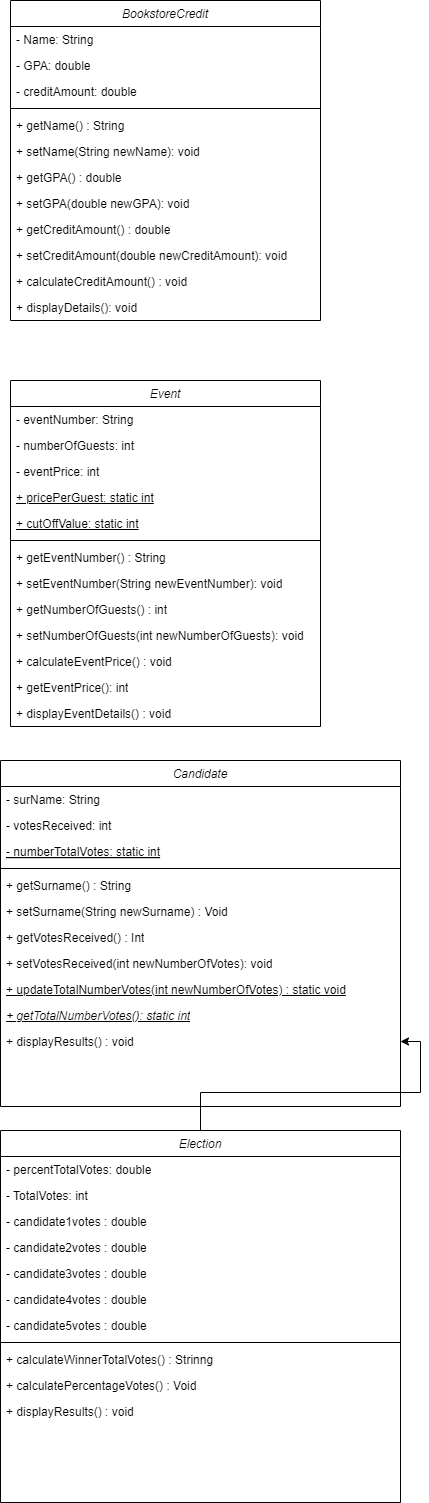

The diagram above was exported from draw.io. Its source (the exported page's mxGraphModel, read from the mxfile embedded in the PNG):
<mxGraphModel dx="472" dy="779" grid="1" gridSize="10" guides="1" tooltips="1" connect="1" arrows="1" fold="1" page="1" pageScale="1" pageWidth="827" pageHeight="1169" math="0" shadow="0">
  <root>
    <mxCell id="WIyWlLk6GJQsqaUBKTNV-0" />
    <mxCell id="WIyWlLk6GJQsqaUBKTNV-1" parent="WIyWlLk6GJQsqaUBKTNV-0" />
    <mxCell id="zkfFHV4jXpPFQw0GAbJ--0" value="BookstoreCredit" style="swimlane;fontStyle=2;align=center;verticalAlign=top;childLayout=stackLayout;horizontal=1;startSize=26;horizontalStack=0;resizeParent=1;resizeLast=0;collapsible=1;marginBottom=0;rounded=0;shadow=0;strokeWidth=1;" parent="WIyWlLk6GJQsqaUBKTNV-1" vertex="1">
      <mxGeometry x="220" y="120" width="310" height="320" as="geometry">
        <mxRectangle x="230" y="140" width="160" height="26" as="alternateBounds" />
      </mxGeometry>
    </mxCell>
    <mxCell id="BFRN1tay1jX6SYuea2GE-0" value="- Name: String" style="text;strokeColor=none;fillColor=none;align=left;verticalAlign=top;spacingLeft=4;spacingRight=4;overflow=hidden;rotatable=0;points=[[0,0.5],[1,0.5]];portConstraint=eastwest;whiteSpace=wrap;html=1;" vertex="1" parent="zkfFHV4jXpPFQw0GAbJ--0">
      <mxGeometry y="26" width="310" height="26" as="geometry" />
    </mxCell>
    <mxCell id="zkfFHV4jXpPFQw0GAbJ--1" value="- GPA: double" style="text;align=left;verticalAlign=top;spacingLeft=4;spacingRight=4;overflow=hidden;rotatable=0;points=[[0,0.5],[1,0.5]];portConstraint=eastwest;" parent="zkfFHV4jXpPFQw0GAbJ--0" vertex="1">
      <mxGeometry y="52" width="310" height="26" as="geometry" />
    </mxCell>
    <mxCell id="zkfFHV4jXpPFQw0GAbJ--2" value="- creditAmount: double" style="text;align=left;verticalAlign=top;spacingLeft=4;spacingRight=4;overflow=hidden;rotatable=0;points=[[0,0.5],[1,0.5]];portConstraint=eastwest;rounded=0;shadow=0;html=0;" parent="zkfFHV4jXpPFQw0GAbJ--0" vertex="1">
      <mxGeometry y="78" width="310" height="26" as="geometry" />
    </mxCell>
    <mxCell id="zkfFHV4jXpPFQw0GAbJ--4" value="" style="line;html=1;strokeWidth=1;align=left;verticalAlign=middle;spacingTop=-1;spacingLeft=3;spacingRight=3;rotatable=0;labelPosition=right;points=[];portConstraint=eastwest;" parent="zkfFHV4jXpPFQw0GAbJ--0" vertex="1">
      <mxGeometry y="104" width="310" height="8" as="geometry" />
    </mxCell>
    <mxCell id="BFRN1tay1jX6SYuea2GE-1" value="+ getName() : String" style="text;strokeColor=none;fillColor=none;align=left;verticalAlign=top;spacingLeft=4;spacingRight=4;overflow=hidden;rotatable=0;points=[[0,0.5],[1,0.5]];portConstraint=eastwest;whiteSpace=wrap;html=1;" vertex="1" parent="zkfFHV4jXpPFQw0GAbJ--0">
      <mxGeometry y="112" width="310" height="26" as="geometry" />
    </mxCell>
    <mxCell id="BFRN1tay1jX6SYuea2GE-2" value="+ setName(String newName): void" style="text;strokeColor=none;fillColor=none;align=left;verticalAlign=top;spacingLeft=4;spacingRight=4;overflow=hidden;rotatable=0;points=[[0,0.5],[1,0.5]];portConstraint=eastwest;whiteSpace=wrap;html=1;" vertex="1" parent="zkfFHV4jXpPFQw0GAbJ--0">
      <mxGeometry y="138" width="310" height="26" as="geometry" />
    </mxCell>
    <mxCell id="BFRN1tay1jX6SYuea2GE-3" value="+ getGPA() : double" style="text;strokeColor=none;fillColor=none;align=left;verticalAlign=top;spacingLeft=4;spacingRight=4;overflow=hidden;rotatable=0;points=[[0,0.5],[1,0.5]];portConstraint=eastwest;whiteSpace=wrap;html=1;" vertex="1" parent="zkfFHV4jXpPFQw0GAbJ--0">
      <mxGeometry y="164" width="310" height="26" as="geometry" />
    </mxCell>
    <mxCell id="BFRN1tay1jX6SYuea2GE-4" value="+ setGPA(double newGPA): void" style="text;strokeColor=none;fillColor=none;align=left;verticalAlign=top;spacingLeft=4;spacingRight=4;overflow=hidden;rotatable=0;points=[[0,0.5],[1,0.5]];portConstraint=eastwest;whiteSpace=wrap;html=1;" vertex="1" parent="zkfFHV4jXpPFQw0GAbJ--0">
      <mxGeometry y="190" width="310" height="26" as="geometry" />
    </mxCell>
    <mxCell id="BFRN1tay1jX6SYuea2GE-5" value="+ getCreditAmount() : double" style="text;strokeColor=none;fillColor=none;align=left;verticalAlign=top;spacingLeft=4;spacingRight=4;overflow=hidden;rotatable=0;points=[[0,0.5],[1,0.5]];portConstraint=eastwest;whiteSpace=wrap;html=1;" vertex="1" parent="zkfFHV4jXpPFQw0GAbJ--0">
      <mxGeometry y="216" width="310" height="26" as="geometry" />
    </mxCell>
    <mxCell id="BFRN1tay1jX6SYuea2GE-6" value="+ setCreditAmount(double newCreditAmount): void" style="text;strokeColor=none;fillColor=none;align=left;verticalAlign=top;spacingLeft=4;spacingRight=4;overflow=hidden;rotatable=0;points=[[0,0.5],[1,0.5]];portConstraint=eastwest;whiteSpace=wrap;html=1;" vertex="1" parent="zkfFHV4jXpPFQw0GAbJ--0">
      <mxGeometry y="242" width="310" height="26" as="geometry" />
    </mxCell>
    <mxCell id="BFRN1tay1jX6SYuea2GE-7" value="+ calculateCreditAmount() : void" style="text;strokeColor=none;fillColor=none;align=left;verticalAlign=top;spacingLeft=4;spacingRight=4;overflow=hidden;rotatable=0;points=[[0,0.5],[1,0.5]];portConstraint=eastwest;whiteSpace=wrap;html=1;" vertex="1" parent="zkfFHV4jXpPFQw0GAbJ--0">
      <mxGeometry y="268" width="310" height="26" as="geometry" />
    </mxCell>
    <mxCell id="BFRN1tay1jX6SYuea2GE-8" value="+ displayDetails(): void" style="text;strokeColor=none;fillColor=none;align=left;verticalAlign=top;spacingLeft=4;spacingRight=4;overflow=hidden;rotatable=0;points=[[0,0.5],[1,0.5]];portConstraint=eastwest;whiteSpace=wrap;html=1;" vertex="1" parent="zkfFHV4jXpPFQw0GAbJ--0">
      <mxGeometry y="294" width="310" height="26" as="geometry" />
    </mxCell>
    <mxCell id="BFRN1tay1jX6SYuea2GE-9" value="Event" style="swimlane;fontStyle=2;align=center;verticalAlign=top;childLayout=stackLayout;horizontal=1;startSize=26;horizontalStack=0;resizeParent=1;resizeLast=0;collapsible=1;marginBottom=0;rounded=0;shadow=0;strokeWidth=1;" vertex="1" parent="WIyWlLk6GJQsqaUBKTNV-1">
      <mxGeometry x="220" y="500" width="310" height="346" as="geometry">
        <mxRectangle x="230" y="140" width="160" height="26" as="alternateBounds" />
      </mxGeometry>
    </mxCell>
    <mxCell id="BFRN1tay1jX6SYuea2GE-10" value="- eventNumber: String" style="text;strokeColor=none;fillColor=none;align=left;verticalAlign=top;spacingLeft=4;spacingRight=4;overflow=hidden;rotatable=0;points=[[0,0.5],[1,0.5]];portConstraint=eastwest;whiteSpace=wrap;html=1;" vertex="1" parent="BFRN1tay1jX6SYuea2GE-9">
      <mxGeometry y="26" width="310" height="26" as="geometry" />
    </mxCell>
    <mxCell id="BFRN1tay1jX6SYuea2GE-11" value="- numberOfGuests: int" style="text;align=left;verticalAlign=top;spacingLeft=4;spacingRight=4;overflow=hidden;rotatable=0;points=[[0,0.5],[1,0.5]];portConstraint=eastwest;" vertex="1" parent="BFRN1tay1jX6SYuea2GE-9">
      <mxGeometry y="52" width="310" height="26" as="geometry" />
    </mxCell>
    <mxCell id="BFRN1tay1jX6SYuea2GE-12" value="- eventPrice: int" style="text;align=left;verticalAlign=top;spacingLeft=4;spacingRight=4;overflow=hidden;rotatable=0;points=[[0,0.5],[1,0.5]];portConstraint=eastwest;rounded=0;shadow=0;html=0;" vertex="1" parent="BFRN1tay1jX6SYuea2GE-9">
      <mxGeometry y="78" width="310" height="26" as="geometry" />
    </mxCell>
    <mxCell id="BFRN1tay1jX6SYuea2GE-22" value="&lt;u&gt;+ pricePerGuest: static int&lt;/u&gt;" style="text;strokeColor=none;fillColor=none;align=left;verticalAlign=top;spacingLeft=4;spacingRight=4;overflow=hidden;rotatable=0;points=[[0,0.5],[1,0.5]];portConstraint=eastwest;whiteSpace=wrap;html=1;" vertex="1" parent="BFRN1tay1jX6SYuea2GE-9">
      <mxGeometry y="104" width="310" height="26" as="geometry" />
    </mxCell>
    <mxCell id="BFRN1tay1jX6SYuea2GE-24" value="&lt;u&gt;+ cutOffValue: static int&lt;/u&gt;" style="text;strokeColor=none;fillColor=none;align=left;verticalAlign=top;spacingLeft=4;spacingRight=4;overflow=hidden;rotatable=0;points=[[0,0.5],[1,0.5]];portConstraint=eastwest;whiteSpace=wrap;html=1;" vertex="1" parent="BFRN1tay1jX6SYuea2GE-9">
      <mxGeometry y="130" width="310" height="26" as="geometry" />
    </mxCell>
    <mxCell id="BFRN1tay1jX6SYuea2GE-13" value="" style="line;html=1;strokeWidth=1;align=left;verticalAlign=middle;spacingTop=-1;spacingLeft=3;spacingRight=3;rotatable=0;labelPosition=right;points=[];portConstraint=eastwest;" vertex="1" parent="BFRN1tay1jX6SYuea2GE-9">
      <mxGeometry y="156" width="310" height="8" as="geometry" />
    </mxCell>
    <mxCell id="BFRN1tay1jX6SYuea2GE-14" value="+ getEventNumber() : String" style="text;strokeColor=none;fillColor=none;align=left;verticalAlign=top;spacingLeft=4;spacingRight=4;overflow=hidden;rotatable=0;points=[[0,0.5],[1,0.5]];portConstraint=eastwest;whiteSpace=wrap;html=1;" vertex="1" parent="BFRN1tay1jX6SYuea2GE-9">
      <mxGeometry y="164" width="310" height="26" as="geometry" />
    </mxCell>
    <mxCell id="BFRN1tay1jX6SYuea2GE-15" value="+ setEventNumber(String newEventNumber): void" style="text;strokeColor=none;fillColor=none;align=left;verticalAlign=top;spacingLeft=4;spacingRight=4;overflow=hidden;rotatable=0;points=[[0,0.5],[1,0.5]];portConstraint=eastwest;whiteSpace=wrap;html=1;" vertex="1" parent="BFRN1tay1jX6SYuea2GE-9">
      <mxGeometry y="190" width="310" height="26" as="geometry" />
    </mxCell>
    <mxCell id="BFRN1tay1jX6SYuea2GE-16" value="+ getNumberOfGuests() : int" style="text;strokeColor=none;fillColor=none;align=left;verticalAlign=top;spacingLeft=4;spacingRight=4;overflow=hidden;rotatable=0;points=[[0,0.5],[1,0.5]];portConstraint=eastwest;whiteSpace=wrap;html=1;" vertex="1" parent="BFRN1tay1jX6SYuea2GE-9">
      <mxGeometry y="216" width="310" height="26" as="geometry" />
    </mxCell>
    <mxCell id="BFRN1tay1jX6SYuea2GE-17" value="+ setNumberOfGuests(int newNumberOfGuests): void" style="text;strokeColor=none;fillColor=none;align=left;verticalAlign=top;spacingLeft=4;spacingRight=4;overflow=hidden;rotatable=0;points=[[0,0.5],[1,0.5]];portConstraint=eastwest;whiteSpace=wrap;html=1;" vertex="1" parent="BFRN1tay1jX6SYuea2GE-9">
      <mxGeometry y="242" width="310" height="26" as="geometry" />
    </mxCell>
    <mxCell id="BFRN1tay1jX6SYuea2GE-18" value="+ calculateEventPrice() : void" style="text;strokeColor=none;fillColor=none;align=left;verticalAlign=top;spacingLeft=4;spacingRight=4;overflow=hidden;rotatable=0;points=[[0,0.5],[1,0.5]];portConstraint=eastwest;whiteSpace=wrap;html=1;" vertex="1" parent="BFRN1tay1jX6SYuea2GE-9">
      <mxGeometry y="268" width="310" height="26" as="geometry" />
    </mxCell>
    <mxCell id="BFRN1tay1jX6SYuea2GE-25" value="+ getEventPrice(): int" style="text;strokeColor=none;fillColor=none;align=left;verticalAlign=top;spacingLeft=4;spacingRight=4;overflow=hidden;rotatable=0;points=[[0,0.5],[1,0.5]];portConstraint=eastwest;whiteSpace=wrap;html=1;" vertex="1" parent="BFRN1tay1jX6SYuea2GE-9">
      <mxGeometry y="294" width="310" height="26" as="geometry" />
    </mxCell>
    <mxCell id="BFRN1tay1jX6SYuea2GE-21" value="+ displayEventDetails() : void" style="text;strokeColor=none;fillColor=none;align=left;verticalAlign=top;spacingLeft=4;spacingRight=4;overflow=hidden;rotatable=0;points=[[0,0.5],[1,0.5]];portConstraint=eastwest;whiteSpace=wrap;html=1;" vertex="1" parent="BFRN1tay1jX6SYuea2GE-9">
      <mxGeometry y="320" width="310" height="26" as="geometry" />
    </mxCell>
    <mxCell id="BFRN1tay1jX6SYuea2GE-26" value="Candidate" style="swimlane;fontStyle=2;align=center;verticalAlign=top;childLayout=stackLayout;horizontal=1;startSize=26;horizontalStack=0;resizeParent=1;resizeLast=0;collapsible=1;marginBottom=0;rounded=0;shadow=0;strokeWidth=1;" vertex="1" parent="WIyWlLk6GJQsqaUBKTNV-1">
      <mxGeometry x="210" y="880" width="400" height="346" as="geometry">
        <mxRectangle x="230" y="140" width="160" height="26" as="alternateBounds" />
      </mxGeometry>
    </mxCell>
    <mxCell id="BFRN1tay1jX6SYuea2GE-27" value="- surName: String" style="text;strokeColor=none;fillColor=none;align=left;verticalAlign=top;spacingLeft=4;spacingRight=4;overflow=hidden;rotatable=0;points=[[0,0.5],[1,0.5]];portConstraint=eastwest;whiteSpace=wrap;html=1;" vertex="1" parent="BFRN1tay1jX6SYuea2GE-26">
      <mxGeometry y="26" width="400" height="26" as="geometry" />
    </mxCell>
    <mxCell id="BFRN1tay1jX6SYuea2GE-28" value="- votesReceived: int" style="text;align=left;verticalAlign=top;spacingLeft=4;spacingRight=4;overflow=hidden;rotatable=0;points=[[0,0.5],[1,0.5]];portConstraint=eastwest;" vertex="1" parent="BFRN1tay1jX6SYuea2GE-26">
      <mxGeometry y="52" width="400" height="26" as="geometry" />
    </mxCell>
    <mxCell id="BFRN1tay1jX6SYuea2GE-29" value="- numberTotalVotes: static int" style="text;align=left;verticalAlign=top;spacingLeft=4;spacingRight=4;overflow=hidden;rotatable=0;points=[[0,0.5],[1,0.5]];portConstraint=eastwest;rounded=0;shadow=0;html=0;fontStyle=4" vertex="1" parent="BFRN1tay1jX6SYuea2GE-26">
      <mxGeometry y="78" width="400" height="26" as="geometry" />
    </mxCell>
    <mxCell id="BFRN1tay1jX6SYuea2GE-32" value="" style="line;html=1;strokeWidth=1;align=left;verticalAlign=middle;spacingTop=-1;spacingLeft=3;spacingRight=3;rotatable=0;labelPosition=right;points=[];portConstraint=eastwest;" vertex="1" parent="BFRN1tay1jX6SYuea2GE-26">
      <mxGeometry y="104" width="400" height="8" as="geometry" />
    </mxCell>
    <mxCell id="BFRN1tay1jX6SYuea2GE-33" value="+ getSurname() : String" style="text;strokeColor=none;fillColor=none;align=left;verticalAlign=top;spacingLeft=4;spacingRight=4;overflow=hidden;rotatable=0;points=[[0,0.5],[1,0.5]];portConstraint=eastwest;whiteSpace=wrap;html=1;" vertex="1" parent="BFRN1tay1jX6SYuea2GE-26">
      <mxGeometry y="112" width="400" height="26" as="geometry" />
    </mxCell>
    <mxCell id="BFRN1tay1jX6SYuea2GE-34" value="+ setSurname(String newSurname) : Void" style="text;strokeColor=none;fillColor=none;align=left;verticalAlign=top;spacingLeft=4;spacingRight=4;overflow=hidden;rotatable=0;points=[[0,0.5],[1,0.5]];portConstraint=eastwest;whiteSpace=wrap;html=1;" vertex="1" parent="BFRN1tay1jX6SYuea2GE-26">
      <mxGeometry y="138" width="400" height="26" as="geometry" />
    </mxCell>
    <mxCell id="BFRN1tay1jX6SYuea2GE-35" value="+ getVotesReceived() : Int" style="text;strokeColor=none;fillColor=none;align=left;verticalAlign=top;spacingLeft=4;spacingRight=4;overflow=hidden;rotatable=0;points=[[0,0.5],[1,0.5]];portConstraint=eastwest;whiteSpace=wrap;html=1;" vertex="1" parent="BFRN1tay1jX6SYuea2GE-26">
      <mxGeometry y="164" width="400" height="26" as="geometry" />
    </mxCell>
    <mxCell id="BFRN1tay1jX6SYuea2GE-36" value="+ setVotesReceived(int newNumberOfVotes): void" style="text;strokeColor=none;fillColor=none;align=left;verticalAlign=top;spacingLeft=4;spacingRight=4;overflow=hidden;rotatable=0;points=[[0,0.5],[1,0.5]];portConstraint=eastwest;whiteSpace=wrap;html=1;" vertex="1" parent="BFRN1tay1jX6SYuea2GE-26">
      <mxGeometry y="190" width="400" height="26" as="geometry" />
    </mxCell>
    <mxCell id="BFRN1tay1jX6SYuea2GE-37" value="&lt;u&gt;+ updateTotalNumberVotes(int newNumberOfVotes) : static void&lt;/u&gt;" style="text;strokeColor=none;fillColor=none;align=left;verticalAlign=top;spacingLeft=4;spacingRight=4;overflow=hidden;rotatable=0;points=[[0,0.5],[1,0.5]];portConstraint=eastwest;whiteSpace=wrap;html=1;" vertex="1" parent="BFRN1tay1jX6SYuea2GE-26">
      <mxGeometry y="216" width="400" height="26" as="geometry" />
    </mxCell>
    <mxCell id="BFRN1tay1jX6SYuea2GE-38" value="&lt;i&gt;&lt;u&gt;+ getTotalNumberVotes(): static int&lt;/u&gt;&lt;/i&gt;" style="text;strokeColor=none;fillColor=none;align=left;verticalAlign=top;spacingLeft=4;spacingRight=4;overflow=hidden;rotatable=0;points=[[0,0.5],[1,0.5]];portConstraint=eastwest;whiteSpace=wrap;html=1;" vertex="1" parent="BFRN1tay1jX6SYuea2GE-26">
      <mxGeometry y="242" width="400" height="26" as="geometry" />
    </mxCell>
    <mxCell id="BFRN1tay1jX6SYuea2GE-39" value="+ displayResults() : void" style="text;strokeColor=none;fillColor=none;align=left;verticalAlign=top;spacingLeft=4;spacingRight=4;overflow=hidden;rotatable=0;points=[[0,0.5],[1,0.5]];portConstraint=eastwest;whiteSpace=wrap;html=1;" vertex="1" parent="BFRN1tay1jX6SYuea2GE-26">
      <mxGeometry y="268" width="400" height="26" as="geometry" />
    </mxCell>
    <mxCell id="BFRN1tay1jX6SYuea2GE-52" value="" style="edgeStyle=orthogonalEdgeStyle;rounded=0;orthogonalLoop=1;jettySize=auto;html=1;" edge="1" parent="WIyWlLk6GJQsqaUBKTNV-1" source="BFRN1tay1jX6SYuea2GE-40" target="BFRN1tay1jX6SYuea2GE-39">
      <mxGeometry relative="1" as="geometry" />
    </mxCell>
    <mxCell id="BFRN1tay1jX6SYuea2GE-40" value="Election" style="swimlane;fontStyle=2;align=center;verticalAlign=top;childLayout=stackLayout;horizontal=1;startSize=26;horizontalStack=0;resizeParent=1;resizeLast=0;collapsible=1;marginBottom=0;rounded=0;shadow=0;strokeWidth=1;" vertex="1" parent="WIyWlLk6GJQsqaUBKTNV-1">
      <mxGeometry x="210" y="1250" width="400" height="372" as="geometry">
        <mxRectangle x="230" y="140" width="160" height="26" as="alternateBounds" />
      </mxGeometry>
    </mxCell>
    <mxCell id="BFRN1tay1jX6SYuea2GE-41" value="- percentTotalVotes: double" style="text;strokeColor=none;fillColor=none;align=left;verticalAlign=top;spacingLeft=4;spacingRight=4;overflow=hidden;rotatable=0;points=[[0,0.5],[1,0.5]];portConstraint=eastwest;whiteSpace=wrap;html=1;" vertex="1" parent="BFRN1tay1jX6SYuea2GE-40">
      <mxGeometry y="26" width="400" height="26" as="geometry" />
    </mxCell>
    <mxCell id="BFRN1tay1jX6SYuea2GE-42" value="- TotalVotes: int" style="text;align=left;verticalAlign=top;spacingLeft=4;spacingRight=4;overflow=hidden;rotatable=0;points=[[0,0.5],[1,0.5]];portConstraint=eastwest;" vertex="1" parent="BFRN1tay1jX6SYuea2GE-40">
      <mxGeometry y="52" width="400" height="26" as="geometry" />
    </mxCell>
    <mxCell id="BFRN1tay1jX6SYuea2GE-59" value="- candidate1votes : double" style="text;strokeColor=none;fillColor=none;align=left;verticalAlign=top;spacingLeft=4;spacingRight=4;overflow=hidden;rotatable=0;points=[[0,0.5],[1,0.5]];portConstraint=eastwest;whiteSpace=wrap;html=1;" vertex="1" parent="BFRN1tay1jX6SYuea2GE-40">
      <mxGeometry y="78" width="400" height="26" as="geometry" />
    </mxCell>
    <mxCell id="BFRN1tay1jX6SYuea2GE-57" value="- candidate2votes : double" style="text;strokeColor=none;fillColor=none;align=left;verticalAlign=top;spacingLeft=4;spacingRight=4;overflow=hidden;rotatable=0;points=[[0,0.5],[1,0.5]];portConstraint=eastwest;whiteSpace=wrap;html=1;" vertex="1" parent="BFRN1tay1jX6SYuea2GE-40">
      <mxGeometry y="104" width="400" height="26" as="geometry" />
    </mxCell>
    <mxCell id="BFRN1tay1jX6SYuea2GE-58" value="- candidate3votes : double" style="text;strokeColor=none;fillColor=none;align=left;verticalAlign=top;spacingLeft=4;spacingRight=4;overflow=hidden;rotatable=0;points=[[0,0.5],[1,0.5]];portConstraint=eastwest;whiteSpace=wrap;html=1;" vertex="1" parent="BFRN1tay1jX6SYuea2GE-40">
      <mxGeometry y="130" width="400" height="26" as="geometry" />
    </mxCell>
    <mxCell id="BFRN1tay1jX6SYuea2GE-61" value="- candidate4votes : double" style="text;strokeColor=none;fillColor=none;align=left;verticalAlign=top;spacingLeft=4;spacingRight=4;overflow=hidden;rotatable=0;points=[[0,0.5],[1,0.5]];portConstraint=eastwest;whiteSpace=wrap;html=1;" vertex="1" parent="BFRN1tay1jX6SYuea2GE-40">
      <mxGeometry y="156" width="400" height="26" as="geometry" />
    </mxCell>
    <mxCell id="BFRN1tay1jX6SYuea2GE-54" value="- candidate5votes : double" style="text;strokeColor=none;fillColor=none;align=left;verticalAlign=top;spacingLeft=4;spacingRight=4;overflow=hidden;rotatable=0;points=[[0,0.5],[1,0.5]];portConstraint=eastwest;whiteSpace=wrap;html=1;" vertex="1" parent="BFRN1tay1jX6SYuea2GE-40">
      <mxGeometry y="182" width="400" height="26" as="geometry" />
    </mxCell>
    <mxCell id="BFRN1tay1jX6SYuea2GE-44" value="" style="line;html=1;strokeWidth=1;align=left;verticalAlign=middle;spacingTop=-1;spacingLeft=3;spacingRight=3;rotatable=0;labelPosition=right;points=[];portConstraint=eastwest;" vertex="1" parent="BFRN1tay1jX6SYuea2GE-40">
      <mxGeometry y="208" width="400" height="8" as="geometry" />
    </mxCell>
    <mxCell id="BFRN1tay1jX6SYuea2GE-45" value="+ calculateWinnerTotalVotes() : Strinng" style="text;strokeColor=none;fillColor=none;align=left;verticalAlign=top;spacingLeft=4;spacingRight=4;overflow=hidden;rotatable=0;points=[[0,0.5],[1,0.5]];portConstraint=eastwest;whiteSpace=wrap;html=1;" vertex="1" parent="BFRN1tay1jX6SYuea2GE-40">
      <mxGeometry y="216" width="400" height="26" as="geometry" />
    </mxCell>
    <mxCell id="BFRN1tay1jX6SYuea2GE-46" value="+ calculatePercentageVotes() : Void" style="text;strokeColor=none;fillColor=none;align=left;verticalAlign=top;spacingLeft=4;spacingRight=4;overflow=hidden;rotatable=0;points=[[0,0.5],[1,0.5]];portConstraint=eastwest;whiteSpace=wrap;html=1;" vertex="1" parent="BFRN1tay1jX6SYuea2GE-40">
      <mxGeometry y="242" width="400" height="26" as="geometry" />
    </mxCell>
    <mxCell id="BFRN1tay1jX6SYuea2GE-51" value="+ displayResults() : void" style="text;strokeColor=none;fillColor=none;align=left;verticalAlign=top;spacingLeft=4;spacingRight=4;overflow=hidden;rotatable=0;points=[[0,0.5],[1,0.5]];portConstraint=eastwest;whiteSpace=wrap;html=1;" vertex="1" parent="BFRN1tay1jX6SYuea2GE-40">
      <mxGeometry y="268" width="400" height="26" as="geometry" />
    </mxCell>
  </root>
</mxGraphModel>